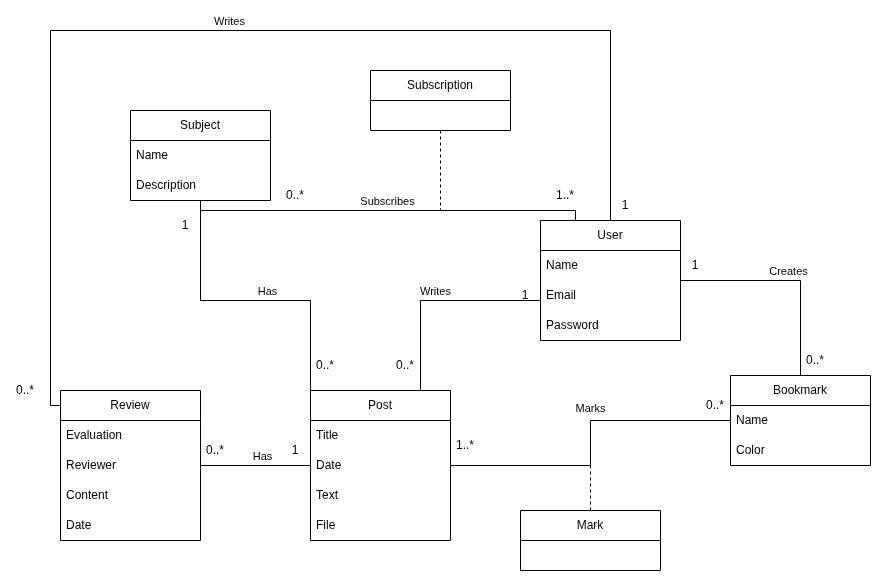

The diagram above was exported from draw.io. Its source (the exported page's mxGraphModel, read from the mxfile embedded in the PNG):
<mxGraphModel dx="1998" dy="1892" grid="1" gridSize="10" guides="1" tooltips="1" connect="1" arrows="1" fold="1" page="1" pageScale="1" pageWidth="850" pageHeight="1100" math="0" shadow="0">
  <root>
    <mxCell id="0" />
    <mxCell id="1" parent="0" />
    <mxCell id="VIvhlJsbw8NU0hvqyUpR-46" parent="1" style="rounded=0;whiteSpace=wrap;html=1;strokeColor=none;" value="" vertex="1">
      <mxGeometry height="580" width="880" x="-280" y="-200" as="geometry" />
    </mxCell>
    <mxCell id="bLPC-5NNkYNdkrTmXMo--8" parent="1" style="swimlane;fontStyle=0;childLayout=stackLayout;horizontal=1;startSize=30;horizontalStack=0;resizeParent=1;resizeParentMax=0;resizeLast=0;collapsible=1;marginBottom=0;whiteSpace=wrap;html=1;" value="User" vertex="1">
      <mxGeometry height="120" width="140" x="260" y="20" as="geometry" />
    </mxCell>
    <mxCell id="bLPC-5NNkYNdkrTmXMo--9" parent="bLPC-5NNkYNdkrTmXMo--8" style="text;strokeColor=none;fillColor=none;align=left;verticalAlign=middle;spacingLeft=4;spacingRight=4;overflow=hidden;points=[[0,0.5],[1,0.5]];portConstraint=eastwest;rotatable=0;whiteSpace=wrap;html=1;" value="Name" vertex="1">
      <mxGeometry height="30" width="140" y="30" as="geometry" />
    </mxCell>
    <mxCell id="bLPC-5NNkYNdkrTmXMo--10" parent="bLPC-5NNkYNdkrTmXMo--8" style="text;strokeColor=none;fillColor=none;align=left;verticalAlign=middle;spacingLeft=4;spacingRight=4;overflow=hidden;points=[[0,0.5],[1,0.5]];portConstraint=eastwest;rotatable=0;whiteSpace=wrap;html=1;" value="Email" vertex="1">
      <mxGeometry height="30" width="140" y="60" as="geometry" />
    </mxCell>
    <mxCell id="Z1wvezPuIdO22G08RQQc-1" parent="bLPC-5NNkYNdkrTmXMo--8" style="text;strokeColor=none;fillColor=none;align=left;verticalAlign=middle;spacingLeft=4;spacingRight=4;overflow=hidden;points=[[0,0.5],[1,0.5]];portConstraint=eastwest;rotatable=0;whiteSpace=wrap;html=1;" value="Password" vertex="1">
      <mxGeometry height="30" width="140" y="90" as="geometry" />
    </mxCell>
    <mxCell id="bLPC-5NNkYNdkrTmXMo--14" parent="1" style="swimlane;fontStyle=0;childLayout=stackLayout;horizontal=1;startSize=30;horizontalStack=0;resizeParent=1;resizeParentMax=0;resizeLast=0;collapsible=1;marginBottom=0;whiteSpace=wrap;html=1;fillColor=default;" value="Bookmark" vertex="1">
      <mxGeometry height="90" width="140" x="450" y="175" as="geometry" />
    </mxCell>
    <mxCell id="bLPC-5NNkYNdkrTmXMo--15" parent="bLPC-5NNkYNdkrTmXMo--14" style="text;strokeColor=none;fillColor=none;align=left;verticalAlign=middle;spacingLeft=4;spacingRight=4;overflow=hidden;points=[[0,0.5],[1,0.5]];portConstraint=eastwest;rotatable=0;whiteSpace=wrap;html=1;" value="Name" vertex="1">
      <mxGeometry height="30" width="140" y="30" as="geometry" />
    </mxCell>
    <mxCell id="bLPC-5NNkYNdkrTmXMo--16" parent="bLPC-5NNkYNdkrTmXMo--14" style="text;strokeColor=none;fillColor=none;align=left;verticalAlign=middle;spacingLeft=4;spacingRight=4;overflow=hidden;points=[[0,0.5],[1,0.5]];portConstraint=eastwest;rotatable=0;whiteSpace=wrap;html=1;" value="Color" vertex="1">
      <mxGeometry height="30" width="140" y="60" as="geometry" />
    </mxCell>
    <mxCell id="bLPC-5NNkYNdkrTmXMo--19" edge="1" parent="1" source="bLPC-5NNkYNdkrTmXMo--8" style="html=1;verticalAlign=bottom;endArrow=none;rounded=0;endFill=0;edgeStyle=orthogonalEdgeStyle;miterlimit=4;" target="bLPC-5NNkYNdkrTmXMo--14" value="Creates">
      <mxGeometry relative="1" width="80" as="geometry">
        <mxPoint x="330" y="280" as="sourcePoint" />
        <mxPoint x="410" y="280" as="targetPoint" />
      </mxGeometry>
    </mxCell>
    <mxCell id="bLPC-5NNkYNdkrTmXMo--20" edge="1" parent="1" source="bLPC-5NNkYNdkrTmXMo--8" style="html=1;verticalAlign=bottom;endArrow=none;rounded=0;endFill=0;edgeStyle=orthogonalEdgeStyle;miterlimit=4;" target="hohR9CAuUuSu0fNUAupV-9" value="Writes">
      <mxGeometry relative="1" width="80" as="geometry">
        <Array as="points">
          <mxPoint x="140" y="100" />
        </Array>
        <mxPoint x="150" y="20" as="sourcePoint" />
        <mxPoint x="240" y="250" as="targetPoint" />
      </mxGeometry>
    </mxCell>
    <mxCell id="bLPC-5NNkYNdkrTmXMo--21" parent="1" style="swimlane;fontStyle=0;childLayout=stackLayout;horizontal=1;startSize=30;horizontalStack=0;resizeParent=1;resizeParentMax=0;resizeLast=0;collapsible=1;marginBottom=0;whiteSpace=wrap;html=1;" value="Review" vertex="1">
      <mxGeometry height="150" width="140" x="-220" y="190" as="geometry" />
    </mxCell>
    <mxCell id="bLPC-5NNkYNdkrTmXMo--22" parent="bLPC-5NNkYNdkrTmXMo--21" style="text;strokeColor=none;fillColor=none;align=left;verticalAlign=middle;spacingLeft=4;spacingRight=4;overflow=hidden;points=[[0,0.5],[1,0.5]];portConstraint=eastwest;rotatable=0;whiteSpace=wrap;html=1;" value="Evaluation" vertex="1">
      <mxGeometry height="30" width="140" y="30" as="geometry" />
    </mxCell>
    <mxCell id="bLPC-5NNkYNdkrTmXMo--23" parent="bLPC-5NNkYNdkrTmXMo--21" style="text;strokeColor=none;fillColor=none;align=left;verticalAlign=middle;spacingLeft=4;spacingRight=4;overflow=hidden;points=[[0,0.5],[1,0.5]];portConstraint=eastwest;rotatable=0;whiteSpace=wrap;html=1;" value="Reviewer" vertex="1">
      <mxGeometry height="30" width="140" y="60" as="geometry" />
    </mxCell>
    <mxCell id="Z1wvezPuIdO22G08RQQc-14" parent="bLPC-5NNkYNdkrTmXMo--21" style="text;strokeColor=none;fillColor=none;align=left;verticalAlign=middle;spacingLeft=4;spacingRight=4;overflow=hidden;points=[[0,0.5],[1,0.5]];portConstraint=eastwest;rotatable=0;whiteSpace=wrap;html=1;" value="Content" vertex="1">
      <mxGeometry height="30" width="140" y="90" as="geometry" />
    </mxCell>
    <mxCell id="bLPC-5NNkYNdkrTmXMo--24" parent="bLPC-5NNkYNdkrTmXMo--21" style="text;strokeColor=none;fillColor=none;align=left;verticalAlign=middle;spacingLeft=4;spacingRight=4;overflow=hidden;points=[[0,0.5],[1,0.5]];portConstraint=eastwest;rotatable=0;whiteSpace=wrap;html=1;" value="Date" vertex="1">
      <mxGeometry height="30" width="140" y="120" as="geometry" />
    </mxCell>
    <mxCell id="bLPC-5NNkYNdkrTmXMo--25" edge="1" parent="1" source="hohR9CAuUuSu0fNUAupV-9" style="html=1;verticalAlign=bottom;endArrow=none;rounded=0;endFill=0;edgeStyle=orthogonalEdgeStyle;miterlimit=4;" target="bLPC-5NNkYNdkrTmXMo--21" value="Has">
      <mxGeometry relative="1" width="80" x="-0.12" as="geometry">
        <mxPoint as="offset" />
        <mxPoint x="240" y="370" as="sourcePoint" />
        <mxPoint x="480" y="325" as="targetPoint" />
      </mxGeometry>
    </mxCell>
    <mxCell id="hohR9CAuUuSu0fNUAupV-9" parent="1" style="swimlane;fontStyle=0;childLayout=stackLayout;horizontal=1;startSize=30;horizontalStack=0;resizeParent=1;resizeParentMax=0;resizeLast=0;collapsible=1;marginBottom=0;whiteSpace=wrap;html=1;" value="Post" vertex="1">
      <mxGeometry height="150" width="140" x="30" y="190" as="geometry" />
    </mxCell>
    <mxCell id="hohR9CAuUuSu0fNUAupV-10" parent="hohR9CAuUuSu0fNUAupV-9" style="text;strokeColor=none;fillColor=none;align=left;verticalAlign=middle;spacingLeft=4;spacingRight=4;overflow=hidden;points=[[0,0.5],[1,0.5]];portConstraint=eastwest;rotatable=0;whiteSpace=wrap;html=1;" value="Title" vertex="1">
      <mxGeometry height="30" width="140" y="30" as="geometry" />
    </mxCell>
    <mxCell id="hohR9CAuUuSu0fNUAupV-11" parent="hohR9CAuUuSu0fNUAupV-9" style="text;strokeColor=none;fillColor=none;align=left;verticalAlign=middle;spacingLeft=4;spacingRight=4;overflow=hidden;points=[[0,0.5],[1,0.5]];portConstraint=eastwest;rotatable=0;whiteSpace=wrap;html=1;" value="Date" vertex="1">
      <mxGeometry height="30" width="140" y="60" as="geometry" />
    </mxCell>
    <mxCell id="Z1wvezPuIdO22G08RQQc-16" parent="hohR9CAuUuSu0fNUAupV-9" style="text;strokeColor=none;fillColor=none;align=left;verticalAlign=middle;spacingLeft=4;spacingRight=4;overflow=hidden;points=[[0,0.5],[1,0.5]];portConstraint=eastwest;rotatable=0;whiteSpace=wrap;html=1;" value="Text" vertex="1">
      <mxGeometry height="30" width="140" y="90" as="geometry" />
    </mxCell>
    <mxCell id="Z1wvezPuIdO22G08RQQc-42" parent="hohR9CAuUuSu0fNUAupV-9" style="text;strokeColor=none;fillColor=none;align=left;verticalAlign=middle;spacingLeft=4;spacingRight=4;overflow=hidden;points=[[0,0.5],[1,0.5]];portConstraint=eastwest;rotatable=0;whiteSpace=wrap;html=1;" value="File" vertex="1">
      <mxGeometry height="30" width="140" y="120" as="geometry" />
    </mxCell>
    <mxCell id="hohR9CAuUuSu0fNUAupV-31" edge="1" parent="1" source="bLPC-5NNkYNdkrTmXMo--14" style="html=1;verticalAlign=bottom;endArrow=none;rounded=0;endFill=0;edgeStyle=orthogonalEdgeStyle;miterlimit=4;" target="hohR9CAuUuSu0fNUAupV-9" value="Marks">
      <mxGeometry relative="1" width="80" x="-0.0968" y="-10" as="geometry">
        <mxPoint x="10" y="-10" as="offset" />
        <mxPoint x="650" y="90" as="sourcePoint" />
        <mxPoint x="730" y="225" as="targetPoint" />
      </mxGeometry>
    </mxCell>
    <mxCell id="hohR9CAuUuSu0fNUAupV-32" parent="1" style="swimlane;fontStyle=0;childLayout=stackLayout;horizontal=1;startSize=30;horizontalStack=0;resizeParent=1;resizeParentMax=0;resizeLast=0;collapsible=1;marginBottom=0;whiteSpace=wrap;html=1;" value="Subject" vertex="1">
      <mxGeometry height="90" width="140" x="-150" y="-90" as="geometry" />
    </mxCell>
    <mxCell id="hohR9CAuUuSu0fNUAupV-33" parent="hohR9CAuUuSu0fNUAupV-32" style="text;strokeColor=none;fillColor=none;align=left;verticalAlign=middle;spacingLeft=4;spacingRight=4;overflow=hidden;points=[[0,0.5],[1,0.5]];portConstraint=eastwest;rotatable=0;whiteSpace=wrap;html=1;" value="Name" vertex="1">
      <mxGeometry height="30" width="140" y="30" as="geometry" />
    </mxCell>
    <mxCell id="hohR9CAuUuSu0fNUAupV-35" parent="hohR9CAuUuSu0fNUAupV-32" style="text;strokeColor=none;fillColor=none;align=left;verticalAlign=middle;spacingLeft=4;spacingRight=4;overflow=hidden;points=[[0,0.5],[1,0.5]];portConstraint=eastwest;rotatable=0;whiteSpace=wrap;html=1;" value="Description" vertex="1">
      <mxGeometry height="30" width="140" y="60" as="geometry" />
    </mxCell>
    <mxCell id="hohR9CAuUuSu0fNUAupV-36" edge="1" parent="1" source="bLPC-5NNkYNdkrTmXMo--8" style="html=1;verticalAlign=bottom;endArrow=none;rounded=0;endFill=0;edgeStyle=orthogonalEdgeStyle;miterlimit=4;exitX=0.25;exitY=0;exitDx=0;exitDy=0;" target="hohR9CAuUuSu0fNUAupV-32" value="Subscribes">
      <mxGeometry relative="1" width="80" as="geometry">
        <mxPoint x="180" y="-110" as="sourcePoint" />
        <mxPoint x="20" y="15" as="targetPoint" />
      </mxGeometry>
    </mxCell>
    <mxCell id="hohR9CAuUuSu0fNUAupV-37" edge="1" parent="1" source="hohR9CAuUuSu0fNUAupV-9" style="html=1;verticalAlign=bottom;endArrow=none;rounded=0;endFill=0;edgeStyle=orthogonalEdgeStyle;miterlimit=4;exitX=0.25;exitY=0;exitDx=0;exitDy=0;" target="hohR9CAuUuSu0fNUAupV-32" value="Has">
      <mxGeometry relative="1" width="80" as="geometry">
        <Array as="points">
          <mxPoint x="30" y="190" />
          <mxPoint x="30" y="100" />
          <mxPoint x="-80" y="100" />
        </Array>
        <mxPoint x="130" y="-80" as="sourcePoint" />
        <mxPoint x="-30" y="45" as="targetPoint" />
      </mxGeometry>
    </mxCell>
    <mxCell id="hohR9CAuUuSu0fNUAupV-38" edge="1" parent="1" source="bLPC-5NNkYNdkrTmXMo--8" style="html=1;verticalAlign=bottom;endArrow=none;rounded=0;endFill=0;edgeStyle=orthogonalEdgeStyle;miterlimit=4;entryX=0;entryY=0.25;entryDx=0;entryDy=0;fontStyle=0;" target="bLPC-5NNkYNdkrTmXMo--21" value="Writes">
      <mxGeometry relative="1" width="80" x="-0.014" as="geometry">
        <mxPoint as="offset" />
        <Array as="points">
          <mxPoint x="330" y="-170" />
          <mxPoint x="-230" y="-170" />
          <mxPoint x="-230" y="205" />
          <mxPoint x="-220" y="205" />
        </Array>
        <mxPoint x="295" y="-120" as="sourcePoint" />
        <mxPoint x="-10" y="-160" as="targetPoint" />
      </mxGeometry>
    </mxCell>
    <mxCell id="Z1wvezPuIdO22G08RQQc-17" parent="1" style="swimlane;fontStyle=0;childLayout=stackLayout;horizontal=1;startSize=30;horizontalStack=0;resizeParent=1;resizeParentMax=0;resizeLast=0;collapsible=1;marginBottom=0;whiteSpace=wrap;html=1;" value="Mark" vertex="1">
      <mxGeometry height="60" width="140" x="240" y="310" as="geometry" />
    </mxCell>
    <mxCell id="Z1wvezPuIdO22G08RQQc-19" parent="1" style="text;html=1;whiteSpace=wrap;strokeColor=none;fillColor=none;align=center;verticalAlign=middle;rounded=0;" value="0..*" vertex="1">
      <mxGeometry height="30" width="30" x="-270" y="175" as="geometry" />
    </mxCell>
    <mxCell id="Z1wvezPuIdO22G08RQQc-20" parent="1" style="text;html=1;whiteSpace=wrap;strokeColor=none;fillColor=none;align=center;verticalAlign=middle;rounded=0;" value="1" vertex="1">
      <mxGeometry height="30" width="30" x="330" y="-10" as="geometry" />
    </mxCell>
    <mxCell id="Z1wvezPuIdO22G08RQQc-21" parent="1" style="text;html=1;whiteSpace=wrap;strokeColor=none;fillColor=none;align=center;verticalAlign=middle;rounded=0;" value="0..*" vertex="1">
      <mxGeometry height="30" width="30" x="-80" y="235" as="geometry" />
    </mxCell>
    <mxCell id="Z1wvezPuIdO22G08RQQc-22" parent="1" style="text;html=1;whiteSpace=wrap;strokeColor=none;fillColor=none;align=center;verticalAlign=middle;rounded=0;" value="1" vertex="1">
      <mxGeometry height="30" width="30" y="235" as="geometry" />
    </mxCell>
    <mxCell id="Z1wvezPuIdO22G08RQQc-23" parent="1" style="text;html=1;whiteSpace=wrap;strokeColor=none;fillColor=none;align=center;verticalAlign=middle;rounded=0;" value="1" vertex="1">
      <mxGeometry height="30" width="30" x="-110" y="10" as="geometry" />
    </mxCell>
    <mxCell id="Z1wvezPuIdO22G08RQQc-24" parent="1" style="text;html=1;whiteSpace=wrap;strokeColor=none;fillColor=none;align=center;verticalAlign=middle;rounded=0;" value="0..*" vertex="1">
      <mxGeometry height="30" width="30" x="30" y="150" as="geometry" />
    </mxCell>
    <mxCell id="Z1wvezPuIdO22G08RQQc-25" parent="1" style="text;html=1;whiteSpace=wrap;strokeColor=none;fillColor=none;align=center;verticalAlign=middle;rounded=0;" value="0..*" vertex="1">
      <mxGeometry height="30" width="30" y="-20" as="geometry" />
    </mxCell>
    <mxCell id="Z1wvezPuIdO22G08RQQc-26" parent="1" style="text;html=1;whiteSpace=wrap;strokeColor=none;fillColor=none;align=center;verticalAlign=middle;rounded=0;" value="1..*" vertex="1">
      <mxGeometry height="30" width="30" x="270" y="-20" as="geometry" />
    </mxCell>
    <mxCell id="Z1wvezPuIdO22G08RQQc-27" parent="1" style="text;html=1;whiteSpace=wrap;strokeColor=none;fillColor=none;align=center;verticalAlign=middle;rounded=0;" value="1" vertex="1">
      <mxGeometry height="30" width="30" x="400" y="50" as="geometry" />
    </mxCell>
    <mxCell id="Z1wvezPuIdO22G08RQQc-28" parent="1" style="text;html=1;whiteSpace=wrap;strokeColor=none;fillColor=none;align=center;verticalAlign=middle;rounded=0;" value="0..*" vertex="1">
      <mxGeometry height="30" width="30" x="520" y="145" as="geometry" />
    </mxCell>
    <mxCell id="Z1wvezPuIdO22G08RQQc-29" parent="1" style="text;html=1;whiteSpace=wrap;strokeColor=none;fillColor=none;align=center;verticalAlign=middle;rounded=0;" value="0..*" vertex="1">
      <mxGeometry height="30" width="30" x="420" y="190" as="geometry" />
    </mxCell>
    <mxCell id="Z1wvezPuIdO22G08RQQc-30" parent="1" style="text;html=1;whiteSpace=wrap;strokeColor=none;fillColor=none;align=center;verticalAlign=middle;rounded=0;" value="1..*" vertex="1">
      <mxGeometry height="30" width="30" x="170" y="230" as="geometry" />
    </mxCell>
    <mxCell id="Z1wvezPuIdO22G08RQQc-31" parent="1" style="text;html=1;whiteSpace=wrap;strokeColor=none;fillColor=none;align=center;verticalAlign=middle;rounded=0;" value="0..*" vertex="1">
      <mxGeometry height="30" width="30" x="110" y="150" as="geometry" />
    </mxCell>
    <mxCell id="Z1wvezPuIdO22G08RQQc-32" parent="1" style="text;html=1;whiteSpace=wrap;strokeColor=none;fillColor=none;align=center;verticalAlign=middle;rounded=0;" value="1" vertex="1">
      <mxGeometry height="30" width="30" x="230" y="80" as="geometry" />
    </mxCell>
    <mxCell id="Z1wvezPuIdO22G08RQQc-33" parent="1" style="swimlane;fontStyle=0;childLayout=stackLayout;horizontal=1;startSize=30;horizontalStack=0;resizeParent=1;resizeParentMax=0;resizeLast=0;collapsible=1;marginBottom=0;whiteSpace=wrap;html=1;" value="Subscription" vertex="1">
      <mxGeometry height="60" width="140" x="90" y="-130" as="geometry" />
    </mxCell>
    <mxCell id="Z1wvezPuIdO22G08RQQc-34" edge="1" parent="1" source="Z1wvezPuIdO22G08RQQc-33" style="endArrow=none;dashed=1;html=1;rounded=0;" value="">
      <mxGeometry height="50" relative="1" width="50" as="geometry">
        <mxPoint x="140" y="160" as="sourcePoint" />
        <mxPoint x="160" y="10" as="targetPoint" />
      </mxGeometry>
    </mxCell>
    <mxCell id="Z1wvezPuIdO22G08RQQc-44" edge="1" parent="1" source="Z1wvezPuIdO22G08RQQc-17" style="endArrow=none;dashed=1;html=1;rounded=0;" value="">
      <mxGeometry height="50" relative="1" width="50" as="geometry">
        <mxPoint x="200" y="180" as="sourcePoint" />
        <mxPoint x="310" y="260" as="targetPoint" />
      </mxGeometry>
    </mxCell>
  </root>
</mxGraphModel>